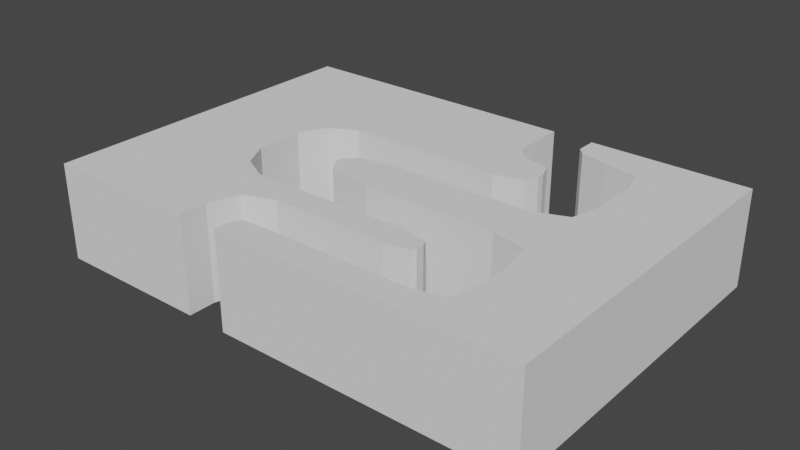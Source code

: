 # Source: mdl_MPathLeftEnter_MPathRightExit.blend  (saved by Blender 2.82.7; exported with 4.5.12 LTS)
import bpy
from mathutils import Matrix  # noqa: F401  (used for matrix-valued properties, if any)

bpy.ops.wm.read_factory_settings(use_empty=True)
scene = bpy.context.scene
scene.name = 'Scene'

# ---- collections
col_collection = bpy.data.collections.new('Collection'); scene.collection.children.link(col_collection)

# ---- world
world_world = bpy.data.worlds.new('World'); scene.world = world_world
world_world.use_nodes = True; world_world.node_tree.nodes.clear()
_N = world_world.node_tree.nodes; _L = world_world.node_tree.links
n0 = _N.new('ShaderNodeOutputWorld'); n0.name = 'World Output'; n0.location = (300, 300)
n1 = _N.new('ShaderNodeBackground'); n1.name = 'Background'; n1.location = (10, 300)
n1.inputs[0].default_value = (0.05088, 0.05088, 0.05088, 1.0)
_L.new(n1.outputs[0], n0.inputs[0])
n0.is_active_output = True
world_world.color = (0.05088, 0.05088, 0.05088)
world_world.use_sun_shadow = False
world_world.sun_shadow_jitter_overblur = 0.0

# ---- meshes
me_cube_005 = bpy.data.meshes.new('Cube.005')
me_cube_005.from_pydata([(3.6, -0.7, -2.5), (3.6, 0.7, -2.5), (3.6, -0.7, 2.5), (3.6, 0.7, 2.5), (-3.6, -0.7, -2.5), (-3.6, 0.7, -2.5), (-3.6, -0.7, 2.5), (-3.6, 0.7, 2.5), (2.3, 0.7, -0.4), (2.3, -0.7, -0.4), (-2.009, 0.7, -0.2), (-2.009, -0.7, -0.2), (-0.7906, 0.7, -0.1), (-0.7906, -0.7, -0.1), (-1.8, 0.7, -0.6), (-1.8, -0.7, -0.6), (1.8, 0.7, -0.2), (1.8, -0.7, -0.2), (2.4, 0.7, -1.5), (2.4, -0.7, -1.5), (2.4, 0.7, -0.8), (2.4, -0.7, -0.8), (1.3, 0.7, -1.4), (1.3, -0.7, -1.4), (1.3, 0.7, -0.9), (1.3, -0.7, -0.9), (-1.409, 0.7, -0.8), (-1.409, -0.7, -0.8), (2.3, 0.7, -1.9), (2.3, -0.7, -1.9), (0.7, 0.7, -2.0), (0.7, -0.7, -2.0), (0.8701, 0.7, -1.5), (0.8701, -0.7, -1.5), (0.7, 0.7, -1.7), (0.7, -0.7, -1.7), (0.7, 0.7, -2.5), (0.7, -0.7, -2.5), (1.8, 0.7, -2.0), (1.8, -0.7, -2.0), (1.4, 0.7, -2.1), (1.4, -0.7, -2.1), (1.3, -0.7, -2.5), (1.3, 0.7, -2.5), (-2.009, 0.7, 0.5), (-2.009, -0.7, 0.5), (-0.7906, 0.7, 0.4), (-0.7906, -0.7, 0.4), (-1.409, 0.7, 1.1), (-1.409, -0.7, 1.1), (1.353, 0.7, 1.17), (1.353, -0.7, 1.17), (-1.798, 0.7, 0.8995), (-1.798, -0.7, 0.8995), (2.3, 0.7, 0.6), (2.3, -0.7, 0.6), (1.8, 0.7, 0.5), (1.8, -0.7, 0.5), (1.353, 0.7, 1.45), (1.353, -0.7, 1.45), (2.4, 0.7, 1.1), (2.4, -0.7, 1.1), (-0.7, 0.7, 1.5), (-0.7, -0.7, 1.5), (2.4, 0.7, 1.5), (2.4, -0.7, 1.5), (-1.152, 0.7, 1.661), (-1.152, -0.7, 1.661), (-1.3, 0.7, 2.1), (-1.3, -0.7, 2.1), (2.3, 0.7, 2.0), (2.3, -0.7, 2.0), (1.8, 0.7, 2.1), (1.8, -0.7, 2.1), (-0.6259, 0.7, 2.129), (-0.6259, -0.7, 2.129), (-1.3, 0.7, 2.5), (-0.7, 0.7, 2.5), (-0.7, -0.7, 2.5), (-1.3, -0.7, 2.5), (-0.2, 0.7, 2.1), (-0.2, 0.7, 2.5), (-0.2, -0.7, 2.5), (-0.2, -0.7, 2.1), (-0.7, 0.7, 2.29), (-0.7, -0.7, 2.29), (-0.7, 0.7, 2.397), (-0.7, -0.7, 2.397), (0.9931, 0.7, 1.1), (0.9931, 0.7, 1.5), (0.9931, -0.7, 1.1), (0.9931, -0.7, 1.5), (1.393, 0.7, 1.26), (1.393, -0.7, 1.26), (1.393, 0.7, 1.38), (1.393, -0.7, 1.38), (-0.1406, 0.7, -0.2), (-0.1406, 0.7, 0.5), (-0.1406, -0.7, -0.2), (-0.9406, 0.7, 0.1), (-0.1406, -0.7, 0.5), (-0.9406, -0.7, 0.1), (1.37, -0.7, -1.2), (0.8701, 0.7, -0.8), (-0.9406, 0.7, 0.2), (-0.9406, -0.7, 0.2), (1.37, 0.7, -1.2), (0.8701, -0.7, -0.8), (1.37, 0.7, -1.1), (1.37, -0.7, -1.1), (1.799, 0.7, -2.5), (1.8, -0.7, -2.5), (1.3, 0.7, -2.397), (1.3, -0.7, -2.397), (1.3, 0.7, -2.202), (1.3, -0.7, -2.202)], [], [(0, 1, 3, 2), (2, 3, 81, 82), (6, 7, 5, 4), (4, 5, 36, 37), (2, 82, 83, 73, 71, 65, 61, 55, 57, 100, 98, 17, 9, 21, 19, 29, 39, 111, 0), (7, 76, 68, 66, 62, 89, 88, 48, 52, 44, 10, 14, 26, 103, 32, 34, 30, 36, 5), (86, 87, 78, 77), (31, 30, 34, 35), (53, 52, 48, 49), (50, 51, 90, 88), (13, 12, 96, 98), (29, 28, 38, 39), (19, 18, 28, 29), (26, 27, 107, 103), (39, 38, 40, 41), (10, 11, 15, 14), (75, 74, 80, 83), (8, 9, 17, 16), (42, 43, 110, 111), (62, 63, 91, 89), (65, 64, 60, 61), (66, 67, 63, 62), (55, 54, 56, 57), (30, 31, 37, 36), (92, 93, 51, 50), (68, 69, 67, 66), (101, 99, 12, 13), (37, 31, 35, 33, 107, 27, 15, 11, 45, 53, 49, 90, 91, 63, 67, 69, 79, 6, 4), (52, 53, 45, 44), (21, 20, 18, 19), (44, 45, 11, 10), (113, 112, 43, 42), (114, 40, 38), (69, 68, 76, 79), (35, 34, 32, 33), (22, 23, 33, 32), (106, 102, 23, 22), (57, 56, 97, 100), (14, 15, 27, 26), (79, 76, 7, 6), (71, 70, 64, 65), (70, 71, 73, 72), (9, 8, 20, 21), (61, 60, 54, 55), (80, 74, 84), (82, 81, 77, 78), (82, 78, 87), (83, 80, 72, 73), (83, 85, 75), (81, 80, 84, 86), (74, 75, 85, 84), (81, 86, 77), (83, 82, 87, 85), (84, 85, 87, 86), (91, 90, 93, 95), (89, 58, 94), (88, 90, 49, 48), (90, 51, 93), (89, 91, 59, 58), (88, 92, 50), (94, 95, 93, 92), (58, 59, 95, 94), (88, 89, 94, 92), (91, 95, 59), (98, 101, 13), (96, 12, 99), (98, 96, 16, 17), (100, 47, 105), (100, 97, 46, 47), (97, 96, 99, 104), (105, 104, 99, 101), (47, 46, 104, 105), (97, 104, 46), (98, 100, 105, 101), (107, 33, 102, 109), (103, 24, 108), (103, 107, 25, 24), (33, 23, 102), (32, 106, 22), (108, 109, 102, 106), (24, 25, 109, 108), (32, 103, 108, 106), (107, 109, 25), (111, 113, 42), (110, 38, 28, 18, 20, 8, 16, 96, 97, 56, 54, 60, 64, 70, 72, 80, 81, 3, 1), (111, 110, 1, 0), (39, 41, 115), (43, 112, 110), (115, 114, 112, 113), (41, 40, 114, 115), (111, 39, 115, 113), (112, 114, 38, 110)])
_uv = me_cube_005.uv_layers.new(name='UVMap')
_uv.uv.foreach_set('vector', [0.375, 0.0, 0.625, 0.0, 0.625, 0.25, 0.375, 0.25, 0.375, 0.25, 0.625, 0.25, 0.625, 0.3837, 0.375, 0.3819, 0.375, 0.5, 0.625, 0.5, 0.625, 0.75, 0.375, 0.75, 0.375, 0.75, 0.625, 0.75, 0.625, 0.8993, 0.375, 0.8993, 0.125, 0.5, 0.2558, 0.5052, 0.2527, 0.52, 0.1667, 0.52, 0.1458, 0.52, 0.1458, 0.55, 0.1458, 0.57, 0.1458, 0.6, 0.1667, 0.6, 0.291, 0.6099, 0.2897, 0.635, 0.1667, 0.635, 0.1458, 0.635, 0.1458, 0.665, 0.1458, 0.7, 0.1458, 0.725, 0.1708, 0.7298, 0.1878, 0.75, 0.125, 0.75, 0.625, 0.5, 0.7049, 0.5, 0.7049, 0.52, 0.7049, 0.55, 0.7257, 0.55, 0.8151, 0.555, 0.8125, 0.57, 0.6667, 0.57, 0.6458, 0.57, 0.6458, 0.6, 0.6458, 0.635, 0.6458, 0.665, 0.6667, 0.665, 0.8037, 0.6751, 0.7951, 0.7, 0.7743, 0.7, 0.7743, 0.725, 0.7743, 0.75, 0.625, 0.75, 0.5875, 0.25, 0.4125, 0.25, 0.4125, 0.25, 0.5875, 0.25, 0.4125, 0.6114, 0.5875, 0.6114, 0.5875, 0.5, 0.4125, 0.5, 0.4125, 0.25, 0.5875, 0.25, 0.5875, 0.25, 0.4125, 0.25, 0.5875, 0.25, 0.4125, 0.25, 0.4125, 0.25, 0.5875, 0.25, 0.4125, 0.25, 0.5875, 0.25, 0.5875, 0.25, 0.4125, 0.25, 0.4125, 0.1386, 0.5875, 0.1386, 0.5875, 0.1386, 0.4125, 0.1386, 0.4125, 0.25, 0.5875, 0.25, 0.5875, 0.1386, 0.4125, 0.1386, 0.5875, 0.25, 0.4125, 0.25, 0.4125, 0.25, 0.5875, 0.25, 0.4125, 0.1386, 0.5875, 0.1386, 0.5875, 0.1386, 0.4125, 0.1386, 0.5875, 0.25, 0.4125, 0.25, 0.4125, 0.25, 0.5875, 0.25, 0.4125, 0.25, 0.5875, 0.25, 0.5875, 0.25, 0.4125, 0.25, 0.5875, 0.25, 0.4125, 0.25, 0.4125, 0.25, 0.5875, 0.25, 0.375, 0.9201, 0.625, 0.9201, 0.625, 0.9375, 0.375, 0.9372, 0.5875, 0.25, 0.4125, 0.25, 0.4125, 0.25, 0.5875, 0.25, 0.4125, 0.25, 0.5875, 0.25, 0.5875, 0.25, 0.4125, 0.25, 0.5875, 0.25, 0.4125, 0.25, 0.4125, 0.25, 0.5875, 0.25, 0.4125, 0.25, 0.5875, 0.25, 0.5875, 0.25, 0.4125, 0.25, 0.5875, 0.6114, 0.4125, 0.6114, 0.4125, 0.7226, 0.5875, 0.7226, 0.5875, 0.25, 0.4125, 0.25, 0.4125, 0.25, 0.5875, 0.25, 0.5875, 0.25, 0.4125, 0.25, 0.4125, 0.25, 0.5875, 0.25, 0.4125, 0.25, 0.5875, 0.25, 0.5875, 0.25, 0.4125, 0.25, 0.2257, 0.75, 0.2257, 0.725, 0.2257, 0.7, 0.2017, 0.6901, 0.1937, 0.665, 0.3333, 0.665, 0.3542, 0.665, 0.3542, 0.635, 0.3542, 0.6, 0.3542, 0.57, 0.3333, 0.57, 0.1868, 0.565, 0.1838, 0.55, 0.2743, 0.55, 0.2951, 0.55, 0.2951, 0.52, 0.2951, 0.5, 0.375, 0.5, 0.375, 0.75, 0.5875, 0.25, 0.4125, 0.25, 0.4125, 0.25, 0.5875, 0.25, 0.4125, 0.25, 0.5875, 0.25, 0.5875, 0.25, 0.4125, 0.25, 0.5875, 0.25, 0.4125, 0.25, 0.4125, 0.25, 0.5875, 0.25, 0.4125, 0.05026, 0.5875, 0.05026, 0.5875, 0.02745, 0.4125, 0.02745, 0.7951, 0.7298, 0.7951, 0.725, 0.8293, 0.7298, 0.4125, 0.25, 0.5875, 0.25, 0.5875, 0.25, 0.4125, 0.25, 0.4125, 0.5, 0.5875, 0.5, 0.5875, 0.25, 0.4125, 0.25, 0.5875, 0.25, 0.4125, 0.25, 0.4125, 0.25, 0.5875, 0.25, 0.5875, 0.25, 0.4125, 0.25, 0.4125, 0.25, 0.5875, 0.25, 0.4125, 0.25, 0.5875, 0.25, 0.5875, 0.25, 0.4125, 0.25, 0.5875, 0.25, 0.4125, 0.25, 0.4125, 0.25, 0.5875, 0.25, 0.375, 0.4201, 0.625, 0.4201, 0.625, 0.5, 0.375, 0.5, 0.4125, 0.25, 0.5875, 0.25, 0.5875, 0.25, 0.4125, 0.25, 0.5875, 0.25, 0.4125, 0.25, 0.4125, 0.25, 0.5875, 0.25, 0.4125, 0.25, 0.5875, 0.25, 0.5875, 0.25, 0.4125, 0.25, 0.4125, 0.25, 0.5875, 0.25, 0.5875, 0.25, 0.4125, 0.25, 0.7469, 0.52, 0.7257, 0.52, 0.7257, 0.5151, 0.375, 0.3819, 0.625, 0.3837, 0.625, 0.3993, 0.375, 0.3993, 0.2569, 0.5, 0.2743, 0.5, 0.2743, 0.5052, 0.4125, 0.25, 0.5875, 0.25, 0.5875, 0.25, 0.4125, 0.25, 0.2538, 0.5151, 0.2743, 0.5151, 0.2743, 0.52, 0.7428, 0.5052, 0.7456, 0.5151, 0.7257, 0.5151, 0.7257, 0.5052, 0.5875, 0.25, 0.4125, 0.25, 0.4125, 0.25, 0.5875, 0.25, 0.7428, 0.5052, 0.7257, 0.5052, 0.7257, 0.5, 0.2538, 0.5151, 0.2558, 0.5052, 0.2743, 0.5052, 0.2743, 0.5151, 0.5875, 0.25, 0.4125, 0.25, 0.4125, 0.25, 0.5875, 0.25, 0.1848, 0.555, 0.1868, 0.565, 0.1667, 0.565, 0.1667, 0.555, 0.8159, 0.55, 0.8333, 0.55, 0.8333, 0.555, 0.5875, 0.25, 0.4125, 0.25, 0.4125, 0.25, 0.5875, 0.25, 0.1879, 0.57, 0.1667, 0.57, 0.1667, 0.565, 0.5875, 0.25, 0.4125, 0.25, 0.4125, 0.25, 0.5875, 0.25, 0.8133, 0.565, 0.8333, 0.565, 0.8333, 0.57, 0.5875, 0.25, 0.4125, 0.25, 0.4125, 0.25, 0.5875, 0.25, 0.5875, 0.25, 0.4125, 0.25, 0.4125, 0.25, 0.5875, 0.25, 0.8133, 0.565, 0.8151, 0.555, 0.8333, 0.555, 0.8333, 0.565, 0.1848, 0.555, 0.1667, 0.555, 0.1667, 0.55, 0.2902, 0.625, 0.3333, 0.625, 0.3333, 0.635, 0.7085, 0.635, 0.6667, 0.635, 0.6667, 0.625, 0.4125, 0.25, 0.5875, 0.25, 0.5875, 0.25, 0.4125, 0.25, 0.2915, 0.6, 0.3333, 0.6, 0.3333, 0.6099, 0.4125, 0.25, 0.5875, 0.25, 0.5875, 0.25, 0.4125, 0.25, 0.7086, 0.6099, 0.7085, 0.625, 0.6667, 0.625, 0.6667, 0.6099, 0.4125, 0.25, 0.5875, 0.25, 0.5875, 0.25, 0.4125, 0.25, 0.4125, 0.25, 0.5875, 0.25, 0.5875, 0.25, 0.4125, 0.25, 0.7086, 0.6099, 0.6667, 0.6099, 0.6667, 0.6, 0.2902, 0.625, 0.291, 0.6099, 0.3333, 0.6099, 0.3333, 0.625, 0.1969, 0.6751, 0.2017, 0.6901, 0.1667, 0.685, 0.1667, 0.68, 0.8072, 0.665, 0.8333, 0.665, 0.8333, 0.68, 0.5875, 0.25, 0.4125, 0.25, 0.4125, 0.25, 0.5875, 0.25, 0.2049, 0.7, 0.1667, 0.7, 0.1667, 0.685, 0.7985, 0.6901, 0.8333, 0.685, 0.8333, 0.7, 0.5875, 0.25, 0.4125, 0.25, 0.4125, 0.25, 0.5875, 0.25, 0.5875, 0.25, 0.4125, 0.25, 0.4125, 0.25, 0.5875, 0.25, 0.7985, 0.6901, 0.8037, 0.6751, 0.8333, 0.68, 0.8333, 0.685, 0.1969, 0.6751, 0.1667, 0.68, 0.1667, 0.665, 0.1835, 0.7449, 0.2049, 0.7449, 0.2049, 0.75, 0.8167, 0.7449, 0.8333, 0.725, 0.8542, 0.725, 0.8542, 0.7, 0.8542, 0.665, 0.8542, 0.635, 0.8333, 0.635, 0.7085, 0.625, 0.7086, 0.6, 0.8333, 0.6, 0.8542, 0.6, 0.8542, 0.57, 0.8542, 0.55, 0.8542, 0.52, 0.8333, 0.52, 0.7456, 0.5151, 0.7413, 0.5, 0.875, 0.5, 0.875, 0.75, 0.375, 0.9372, 0.625, 0.9375, 0.625, 1.0, 0.375, 1.0, 0.1667, 0.725, 0.2049, 0.725, 0.2049, 0.7298, 0.7951, 0.75, 0.7951, 0.7449, 0.8125, 0.75, 0.4125, 0.1171, 0.5875, 0.1171, 0.5875, 0.05026, 0.4125, 0.05026, 0.4125, 0.1386, 0.5875, 0.1386, 0.5875, 0.1171, 0.4125, 0.1171, 0.1835, 0.7449, 0.1708, 0.7298, 0.2049, 0.7298, 0.2049, 0.7449, 0.7951, 0.7449, 0.7951, 0.7298, 0.8293, 0.7298, 0.8167, 0.7449])
me_cube_005.use_remesh_fix_poles = True
me_cube_005.use_remesh_preserve_attributes = False
me_cube_005.use_mirror_vertex_groups = False
me_cube_005.update()

# ---- objects
ob_mdl_mpathleftenter_mpathrightexit = bpy.data.objects.new('mdl_MPathLeftEnter_MPathRightExit', me_cube_005)

# ---- transforms, parenting, visibility, modifiers, constraints
ob_mdl_mpathleftenter_mpathrightexit.location = (0.0, 0.0, 0.0)
ob_mdl_mpathleftenter_mpathrightexit.rotation_euler = (1.571, 0.0, 0.0)
ob_mdl_mpathleftenter_mpathrightexit.lineart.crease_threshold = 0.0

# ---- collection membership
col_collection.objects.link(ob_mdl_mpathleftenter_mpathrightexit)

# ---- scene / render settings (as saved in the file)
scene.frame_start = 1; scene.frame_end = 250; scene.frame_set(1)
scene.render.engine = 'BLENDER_EEVEE_NEXT'
scene.cycles.use_denoising = False
scene.cycles.samples = 128
scene.cycles.sampling_pattern = 'TABULATED_SOBOL'
scene.cycles.use_adaptive_sampling = False
scene.cycles.use_light_tree = False
scene.view_settings.view_transform = 'Filmic'
bpy.context.view_layer.update()

# ---- added for rendering (the .blend has no active camera and no usable light): camera, sun
cam_auto = bpy.data.cameras.new('AutoCamera')
cam_auto.lens = 50.0
cam_auto.sensor_width = 36.0
cam_auto.clip_end = 1000.0
ob_auto_camera = bpy.data.objects.new('AutoCamera', cam_auto)
scene.collection.objects.link(ob_auto_camera)
ob_auto_camera.location = (8.21315, -9.85579, 6.57052)
ob_auto_camera.rotation_euler = (1.09748, -7.21219e-08, 0.694738)
scene.camera = ob_auto_camera
light_auto_sun = bpy.data.lights.new('AutoSun', 'SUN')
light_auto_sun.energy = 3.0
light_auto_sun.angle = 0.0523599
ob_auto_sun = bpy.data.objects.new('AutoSun', light_auto_sun)
scene.collection.objects.link(ob_auto_sun)
ob_auto_sun.rotation_euler = (0.872665, 0.174533, 0.523599)
bpy.context.view_layer.update()
